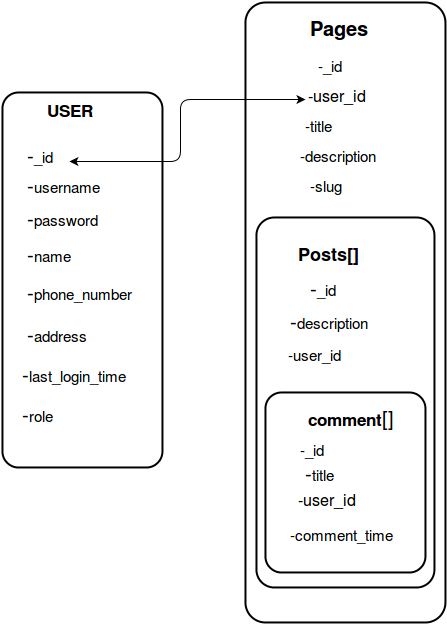

The diagram above was exported from draw.io. Its source (the exported page's mxGraphModel, read from the mxfile embedded in the PNG):
<mxGraphModel dx="1049" dy="630" grid="1" gridSize="10" guides="1" tooltips="1" connect="1" arrows="1" fold="1" page="1" pageScale="1" pageWidth="826" pageHeight="1169" background="#ffffff" math="0">
  <root>
    <mxCell id="0" />
    <mxCell id="1" parent="0" />
    <mxCell id="2" value="" style="strokeWidth=2;rounded=1;arcSize=10;whiteSpace=wrap;html=1;fillColor=none;fontSize=20;" parent="1" vertex="1">
      <mxGeometry x="57" y="140" width="160" height="375" as="geometry" />
    </mxCell>
    <mxCell id="4" value="&lt;font style=&quot;font-size: 17px&quot;&gt;&lt;b&gt;USER&lt;/b&gt;&lt;/font&gt;" style="text;html=1;fontSize=20;" parent="1" vertex="1">
      <mxGeometry x="102" y="141" width="70" height="40" as="geometry" />
    </mxCell>
    <mxCell id="7" value="-&lt;font style=&quot;font-size: 15px&quot;&gt;username&lt;/font&gt;" style="text;html=1;resizable=0;points=[];autosize=1;align=left;verticalAlign=top;spacingTop=-4;fontSize=20;" parent="1" vertex="1">
      <mxGeometry x="82" y="221" width="90" height="30" as="geometry" />
    </mxCell>
    <mxCell id="9" value="-&lt;font style=&quot;font-size: 15px&quot;&gt;password&lt;/font&gt;" style="text;html=1;fontSize=20;" parent="1" vertex="1">
      <mxGeometry x="82" y="250" width="90" height="40" as="geometry" />
    </mxCell>
    <mxCell id="10" value="-&lt;font style=&quot;font-size: 15px&quot;&gt;_id&lt;/font&gt;" style="text;html=1;resizable=0;points=[];autosize=1;align=left;verticalAlign=top;spacingTop=-4;fontSize=20;" parent="1" vertex="1">
      <mxGeometry x="82" y="191" width="40" height="30" as="geometry" />
    </mxCell>
    <mxCell id="11" value="-&lt;font style=&quot;font-size: 15px&quot;&gt;last_login_&lt;/font&gt;&lt;font style=&quot;font-size: 15px&quot;&gt;time&lt;/font&gt;" style="text;html=1;resizable=0;points=[];autosize=1;align=left;verticalAlign=top;spacingTop=-4;fontSize=20;" parent="1" vertex="1">
      <mxGeometry x="77" y="410" width="120" height="30" as="geometry" />
    </mxCell>
    <mxCell id="12" value="-&lt;font style=&quot;font-size: 15px&quot;&gt;name&lt;/font&gt;" style="text;html=1;resizable=0;points=[];autosize=1;align=left;verticalAlign=top;spacingTop=-4;fontSize=20;" parent="1" vertex="1">
      <mxGeometry x="82" y="290" width="60" height="30" as="geometry" />
    </mxCell>
    <mxCell id="13" value="-&lt;font style=&quot;font-size: 15px&quot;&gt;address&lt;/font&gt;" style="text;html=1;resizable=0;points=[];autosize=1;align=left;verticalAlign=top;spacingTop=-4;fontSize=20;" parent="1" vertex="1">
      <mxGeometry x="82" y="370" width="80" height="30" as="geometry" />
    </mxCell>
    <mxCell id="14" value="-&lt;font style=&quot;font-size: 15px&quot;&gt;phone_number&lt;br&gt;&lt;/font&gt;" style="text;html=1;resizable=0;points=[];autosize=1;align=left;verticalAlign=top;spacingTop=-4;fontSize=20;" parent="1" vertex="1">
      <mxGeometry x="82" y="328" width="120" height="30" as="geometry" />
    </mxCell>
    <mxCell id="15" value="-&lt;font style=&quot;font-size: 15px&quot;&gt;role&lt;/font&gt;" style="text;html=1;resizable=0;points=[];autosize=1;align=left;verticalAlign=top;spacingTop=-4;fontSize=20;" parent="1" vertex="1">
      <mxGeometry x="77" y="450" width="50" height="30" as="geometry" />
    </mxCell>
    <mxCell id="20" value="" style="strokeWidth=2;rounded=1;arcSize=10;whiteSpace=wrap;html=1;fillColor=none;fontSize=20;" parent="1" vertex="1">
      <mxGeometry x="300" y="50" width="200" height="620" as="geometry" />
    </mxCell>
    <mxCell id="21" value="&lt;font style=&quot;font-size: 15px&quot;&gt;-&lt;/font&gt;&lt;font style=&quot;font-size: 15px&quot;&gt;_id&lt;/font&gt;" style="text;html=1;resizable=0;points=[];autosize=1;align=left;verticalAlign=top;spacingTop=-4;fontSize=20;" parent="1" vertex="1">
      <mxGeometry x="373" y="100" width="40" height="30" as="geometry" />
    </mxCell>
    <mxCell id="22" value="&lt;font style=&quot;font-size: 20px;&quot;&gt;&lt;b&gt;Pages&lt;/b&gt;&lt;/font&gt;" style="text;html=1;fontSize=20;" parent="1" vertex="1">
      <mxGeometry x="365" y="60" width="80" height="40" as="geometry" />
    </mxCell>
    <mxCell id="25" value="&lt;font style=&quot;font-size: 15px;&quot;&gt;-title&lt;/font&gt;" style="text;html=1;fontSize=20;" parent="1" vertex="1">
      <mxGeometry x="360" y="156" width="50" height="40" as="geometry" />
    </mxCell>
    <mxCell id="26" value="&lt;font style=&quot;font-size: 15px&quot;&gt;-description&lt;/font&gt;" style="text;html=1;fontSize=20;" parent="1" vertex="1">
      <mxGeometry x="355" y="186" width="80" height="40" as="geometry" />
    </mxCell>
    <mxCell id="27" value="&lt;font style=&quot;font-size: 15px;&quot;&gt;-slug&lt;/font&gt;" style="text;html=1;fontSize=20;" parent="1" vertex="1">
      <mxGeometry x="365" y="216" width="60" height="40" as="geometry" />
    </mxCell>
    <mxCell id="28" value="" style="strokeWidth=2;rounded=1;arcSize=10;whiteSpace=wrap;html=1;fillColor=none;fontSize=20;" parent="1" vertex="1">
      <mxGeometry x="311" y="265" width="178" height="370" as="geometry" />
    </mxCell>
    <mxCell id="29" value="&lt;font style=&quot;font-size: 18px&quot;&gt;&lt;b&gt;Posts[]&lt;/b&gt;&lt;/font&gt; &lt;br&gt;&lt;br&gt;" style="text;html=1;fontSize=20;" parent="1" vertex="1">
      <mxGeometry x="353" y="285" width="70" height="40" as="geometry" />
    </mxCell>
    <mxCell id="34" value="-&lt;font style=&quot;font-size: 15px&quot;&gt;_id&lt;/font&gt;" style="text;html=1;fontSize=20;" parent="1" vertex="1">
      <mxGeometry x="365" y="320" width="70" height="40" as="geometry" />
    </mxCell>
    <mxCell id="35" value="-&lt;font style=&quot;font-size: 15px&quot;&gt;description&lt;/font&gt;" style="text;html=1;fontSize=20;direction=south;" parent="1" vertex="1">
      <mxGeometry x="345" y="353" width="90" height="35" as="geometry" />
    </mxCell>
    <mxCell id="36" value="&lt;font style=&quot;font-size: 15px&quot;&gt;-user_id&lt;/font&gt;" style="text;html=1;fontSize=20;" parent="1" vertex="1">
      <mxGeometry x="343" y="385" width="90" height="40" as="geometry" />
    </mxCell>
    <mxCell id="37" value="" style="strokeWidth=2;rounded=1;arcSize=10;whiteSpace=wrap;html=1;fillColor=none;fontSize=20;" parent="1" vertex="1">
      <mxGeometry x="320" y="440" width="160" height="180" as="geometry" />
    </mxCell>
    <mxCell id="39" value="&lt;font style=&quot;font-size: 17px&quot;&gt;&lt;b&gt;comment&lt;/b&gt;&lt;/font&gt;[]" style="text;html=1;fontSize=20;" parent="1" vertex="1">
      <mxGeometry x="363" y="450" width="100" height="40" as="geometry" />
    </mxCell>
    <mxCell id="40" value="&lt;font style=&quot;font-size: 15px&quot;&gt;-_id&lt;/font&gt;" style="text;html=1;fontSize=20;" parent="1" vertex="1">
      <mxGeometry x="355" y="480" width="100" height="40" as="geometry" />
    </mxCell>
    <mxCell id="42" value="&lt;font style=&quot;font-size: 16px&quot;&gt;-user_id&lt;/font&gt;" style="text;html=1;fontSize=20;" parent="1" vertex="1">
      <mxGeometry x="353" y="530" width="70" height="40" as="geometry" />
    </mxCell>
    <mxCell id="45" value="-&lt;font style=&quot;font-size: 15px&quot;&gt;title&lt;/font&gt;" style="text;html=1;fontSize=20;" parent="1" vertex="1">
      <mxGeometry x="360" y="505" width="50" height="40" as="geometry" />
    </mxCell>
    <mxCell id="51" value="&lt;font style=&quot;font-size: 16px&quot;&gt;-user_id&lt;/font&gt;" style="text;html=1;resizable=0;points=[];autosize=1;align=left;verticalAlign=top;spacingTop=-4;fontSize=20;" vertex="1" parent="1">
      <mxGeometry x="363" y="130" width="70" height="30" as="geometry" />
    </mxCell>
    <mxCell id="43" value="&lt;font style=&quot;font-size: 15px&quot;&gt;-comment_time&lt;/font&gt;" style="text;html=1;fontSize=20;" parent="1" vertex="1">
      <mxGeometry x="345" y="565" width="130" height="40" as="geometry" />
    </mxCell>
    <mxCell id="55" value="" style="endArrow=classic;startArrow=classic;html=1;fontSize=20;exitX=1.05;exitY=0.7;exitPerimeter=0;edgeStyle=orthogonalEdgeStyle;" edge="1" parent="1">
      <mxGeometry width="50" height="50" relative="1" as="geometry">
        <mxPoint x="124" y="209" as="sourcePoint" />
        <mxPoint x="360" y="147" as="targetPoint" />
        <Array as="points">
          <mxPoint x="235" y="209" />
          <mxPoint x="235" y="147" />
        </Array>
      </mxGeometry>
    </mxCell>
  </root>
</mxGraphModel>